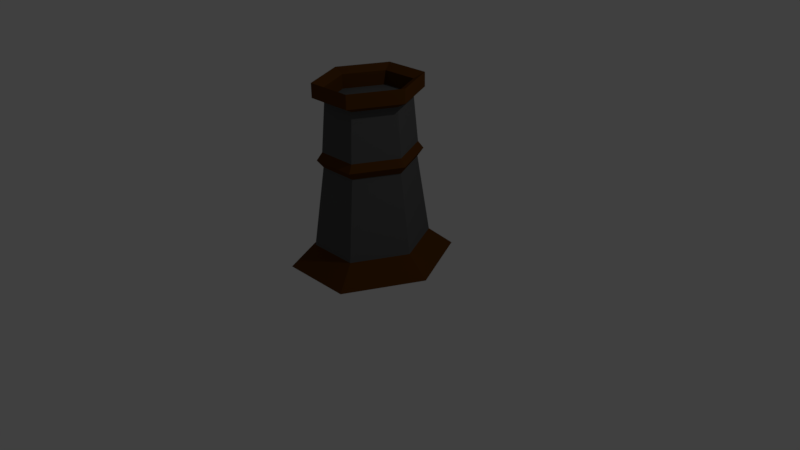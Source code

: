# Source: Tower.blend  (saved by Blender 2.77.0; exported with 4.5.12 LTS)
import bpy
from mathutils import Matrix  # noqa: F401  (used for matrix-valued properties, if any)

bpy.ops.wm.read_factory_settings(use_empty=True)
scene = bpy.context.scene
scene.name = 'Scene'

# ---- collections
col_collection_1 = bpy.data.collections.new('Collection 1'); scene.collection.children.link(col_collection_1)

# ---- materials (node trees are filled in below, after node groups)
mat_stone1 = bpy.data.materials.new('Stone1')
mat_stone1.alpha_threshold = 0.0
mat_stone1.use_transparent_shadow = False
mat_stone1.diffuse_color = (0.0985, 0.0985, 0.0985, 1.0)
mat_stone1.roughness = 0.5
mat_stone1.line_color = (0.0, 0.0, 0.0, 1.0)
mat_wood = bpy.data.materials.new('Wood')
mat_wood.alpha_threshold = 0.0
mat_wood.use_transparent_shadow = False
mat_wood.diffuse_color = (0.0985, 0.03545, 0.004319, 1.0)
mat_wood.roughness = 0.5

# ---- material node trees

# ---- world
world_world = bpy.data.worlds.new('World'); scene.world = world_world
world_world.color = (0.05088, 0.05088, 0.05088)
world_world.use_sun_shadow = False
world_world.sun_shadow_jitter_overblur = 0.0
world_world.cycles.sampling_method = 'MANUAL'

# ---- cameras
cam_camera = bpy.data.cameras.new('Camera')
cam_camera.clip_end = 100.0
cam_camera.lens = 35.0
cam_camera.sensor_width = 32.0
cam_camera.sensor_height = 18.0
cam_camera.ortho_scale = 7.314
cam_camera.dof.focus_distance = 0.0
cam_camera.dof.aperture_fstop = 128.0

# ---- lights
light_lamp = bpy.data.lights.new('Lamp', 'POINT')
light_lamp.transmission_factor = 0.0
light_lamp.cutoff_distance = 30.0
light_lamp.energy = 100.0
light_lamp.shadow_buffer_clip_start = 1.001
light_lamp.shadow_soft_size = 0.1
light_lamp.shadow_maximum_resolution = 0.006
light_lamp.use_absolute_resolution = True

# ---- meshes
me_cube = bpy.data.meshes.new('Cube')
me_cube.from_pydata([(-0.3338, 0.6676, 0.2569), (0.3338, 0.6676, 0.2569), (-0.2653, 0.5306, 1.285), (0.5306, 0.0, 1.285), (0.6676, 0.0, 0.2569), (0.3338, -0.6676, 0.2569), (0.2653, 0.5306, 1.285), (0.2653, -0.5306, 1.285), (-0.3338, -0.6676, 0.2569), (-0.6676, 0.0, 0.2569), (-0.95, 0.0, 0.0), (-0.475, -0.95, 0.0), (0.475, -0.95, 0.0), (0.95, 0.0, 0.0), (0.475, 0.95, 0.0), (-0.475, 0.95, 0.0), (-0.2653, -0.5306, 1.285), (-0.5306, 0.0, 1.285), (-0.3005, 0.6011, 1.382), (0.6011, 0.0, 1.382), (0.3005, 0.6011, 1.382), (0.3005, -0.6011, 1.382), (-0.3005, -0.6011, 1.382), (-0.6011, 0.0, 1.382), (-0.2688, 0.5377, 1.479), (0.5377, 0.0, 1.479), (0.2688, 0.5377, 1.479), (0.2688, -0.5377, 1.479), (-0.2688, -0.5377, 1.479), (-0.5377, 0.0, 1.479), (-0.2442, 0.4883, 2.096), (0.4883, 0.0, 2.096), (0.2442, 0.4883, 2.096), (0.2442, -0.4883, 2.096), (-0.2442, -0.4883, 2.096), (-0.4883, 0.0, 2.096), (-0.3081, 0.6162, 2.163), (0.6162, 0.0, 2.163), (0.3081, 0.6162, 2.163), (0.3081, -0.6162, 2.163), (-0.3081, -0.6162, 2.163), (-0.6162, 0.0, 2.163), (-0.2442, 0.4883, 2.276), (0.2442, 0.4883, 2.276), (-0.3081, 0.6162, 2.343), (0.3081, 0.6162, 2.343), (-0.2442, 0.4883, 2.276), (-0.4883, 0.0, 2.276), (-0.3081, 0.6162, 2.343), (-0.6162, 0.0, 2.343), (0.4883, 0.0, 2.276), (0.2442, 0.4883, 2.276), (0.6162, 0.0, 2.343), (0.3081, 0.6162, 2.343), (0.4883, 0.0, 2.276), (0.2442, -0.4883, 2.276), (0.6162, 0.0, 2.343), (0.3081, -0.6162, 2.343), (0.2442, -0.4883, 2.276), (-0.2442, -0.4883, 2.276), (0.3081, -0.6162, 2.343), (-0.3081, -0.6162, 2.343), (-0.2442, -0.4883, 2.276), (-0.4883, 0.0, 2.276), (-0.3081, -0.6162, 2.343), (-0.6162, 0.0, 2.343)], [], [(5, 7, 16, 8), (13, 4, 5, 12), (8, 16, 17, 9), (2, 18, 20, 6), (0, 2, 6, 1), (3, 19, 21, 7), (9, 17, 2, 0), (11, 8, 9, 10), (4, 3, 7, 5), (15, 0, 1, 14), (10, 9, 0, 15), (14, 1, 4, 13), (1, 6, 3, 4), (12, 5, 8, 11), (16, 22, 23, 17), (17, 23, 18, 2), (6, 20, 19, 3), (7, 21, 22, 16), (18, 24, 26, 20), (21, 27, 28, 22), (20, 26, 25, 19), (22, 28, 29, 23), (19, 25, 27, 21), (23, 29, 24, 18), (28, 34, 35, 29), (25, 31, 33, 27), (29, 35, 30, 24), (24, 30, 32, 26), (27, 33, 34, 28), (26, 32, 31, 25), (30, 42, 44, 36), (39, 60, 61, 40), (38, 53, 52, 37), (41, 65, 63, 35), (33, 55, 54, 31), (30, 46, 47, 35), (30, 32, 31, 33, 34, 35), (42, 43, 45, 44), (32, 43, 42, 30), (38, 45, 43, 32), (36, 44, 45, 38), (47, 46, 48, 49), (35, 47, 49, 41), (36, 48, 46, 30), (41, 49, 48, 36), (51, 50, 52, 53), (31, 50, 51, 32), (37, 52, 50, 31), (32, 51, 53, 38), (54, 55, 57, 56), (39, 57, 55, 33), (37, 56, 57, 39), (31, 54, 56, 37), (58, 59, 61, 60), (33, 58, 60, 39), (40, 61, 59, 34), (62, 63, 65, 64), (40, 64, 65, 41), (34, 62, 64, 40), (35, 63, 62, 34), (40, 41, 35, 34), (39, 40, 34, 33), (37, 39, 33, 31), (38, 37, 31, 32), (36, 38, 32, 30), (41, 36, 30, 35), (58, 33, 34, 62), (15, 14, 13, 5, 11, 10)])
me_cube.polygons.foreach_set('material_index', [0, 1, 0, 1, 0, 1, 0, 1, 0, 1, 1, 1, 0, 1, 1, 1, 1, 1, 1, 1, 1, 1, 1, 1, 0, 0, 0, 0, 0, 0, 1, 1, 1, 1, 1, 1, 0, 1, 1, 1, 1, 1, 1, 1, 1, 1, 1, 1, 1, 1, 1, 1, 1, 1, 1, 1, 1, 1, 1, 1, 1, 1, 1, 1, 1, 1, 1, 1])
me_cube.materials.append(mat_stone1)
me_cube.materials.append(mat_wood)
me_cube.use_remesh_preserve_volume = False
me_cube.use_remesh_preserve_attributes = False
me_cube.use_mirror_vertex_groups = False
me_cube.update()

# ---- objects
ob_cube = bpy.data.objects.new('Cube', me_cube)
ob_lamp = bpy.data.objects.new('Lamp', light_lamp)
ob_camera = bpy.data.objects.new('Camera', cam_camera)

# ---- transforms, parenting, visibility, modifiers, constraints
ob_cube.location = (0.0, 0.0, 0.0)
ob_cube.lock_rotations_4d = False
ob_cube.empty_display_type = 'ARROWS'
ob_cube.lineart.crease_threshold = 0.0
ob_lamp.location = (4.076, 1.005, 5.904)
ob_lamp.rotation_euler = (0.6503, 0.05522, 1.866)
ob_lamp.lock_rotations_4d = False
ob_lamp.empty_display_type = 'ARROWS'
ob_lamp.color = (0.0, 0.0, 0.0, 0.0)
ob_lamp.lineart.crease_threshold = 0.0
ob_camera.location = (7.481, -6.508, 5.344)
ob_camera.rotation_euler = (1.109, 0.01082, 0.8149)
ob_camera.lock_rotations_4d = False
ob_camera.empty_display_type = 'ARROWS'
ob_camera.color = (0.0, 0.0, 0.0, 0.0)
ob_camera.display_type = 'WIRE'
ob_camera.lineart.crease_threshold = 0.0

# ---- collection membership
col_collection_1.objects.link(ob_cube)
col_collection_1.objects.link(ob_lamp)
col_collection_1.objects.link(ob_camera)

# ---- scene / render settings (as saved in the file)
scene.camera = ob_camera
scene.frame_start = 1; scene.frame_end = 250; scene.frame_set(1)
scene.render.engine = 'BLENDER_EEVEE_NEXT'
scene.render.resolution_percentage = 50
scene.render.dither_intensity = 0.0
scene.cycles.use_denoising = False
scene.cycles.samples = 128
scene.cycles.sampling_pattern = 'TABULATED_SOBOL'
scene.cycles.light_sampling_threshold = 0.0
scene.cycles.use_adaptive_sampling = False
scene.cycles.use_light_tree = False
scene.cycles.blur_glossy = 0.0
scene.cycles.sample_clamp_indirect = 0.0
scene.view_settings.view_transform = 'Standard'
bpy.context.view_layer.update()
